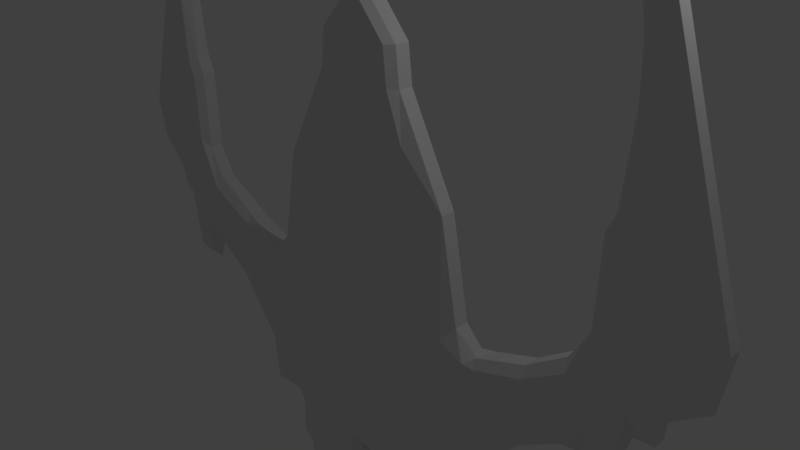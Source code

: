 # Source: AlienShip.blend  (saved by Blender 2.78.0; exported with 4.5.12 LTS)
import bpy
from mathutils import Matrix  # noqa: F401  (used for matrix-valued properties, if any)

bpy.ops.wm.read_factory_settings(use_empty=True)
scene = bpy.context.scene
scene.name = 'Scene'

# ---- collections
col_collection_1 = bpy.data.collections.new('Collection 1'); scene.collection.children.link(col_collection_1)

# ---- materials (node trees are filled in below, after node groups)
mat_material = bpy.data.materials.new('Material')
mat_material.alpha_threshold = 0.0
mat_material.use_transparent_shadow = False
mat_material.roughness = 0.5
mat_material.line_color = (0.0, 0.0, 0.0, 1.0)

# ---- material node trees

# ---- world
world_world = bpy.data.worlds.new('World'); scene.world = world_world
world_world.color = (0.05088, 0.05088, 0.05088)
world_world.use_sun_shadow = False
world_world.sun_shadow_jitter_overblur = 0.0
world_world.cycles.sampling_method = 'MANUAL'

# ---- cameras
cam_camera = bpy.data.cameras.new('Camera')
cam_camera.clip_end = 100.0
cam_camera.lens = 35.0
cam_camera.sensor_width = 32.0
cam_camera.sensor_height = 18.0
cam_camera.ortho_scale = 7.314
cam_camera.dof.focus_distance = 0.0
cam_camera.dof.aperture_fstop = 128.0

# ---- lights
light_lamp = bpy.data.lights.new('Lamp', 'POINT')
light_lamp.transmission_factor = 0.0
light_lamp.cutoff_distance = 30.0
light_lamp.energy = 100.0
light_lamp.shadow_buffer_clip_start = 1.001
light_lamp.shadow_soft_size = 0.1
light_lamp.shadow_maximum_resolution = 0.006
light_lamp.use_absolute_resolution = True

# ---- meshes
me_cube = bpy.data.meshes.new('Cube')
me_cube.from_pydata([(0.6761, 0.0947, 2.362), (0.0002775, 0.0947, 3.431), (0.186, 0.0947, 3.348), (0.6179, 0.0947, 2.86), (-0.0007272, 0.3279, 1.082), (1.374, 0.0947, 1.049), (1.64, 0.0947, -0.3132), (4.005e-05, 0.2541, -2.956), (1.615, 0.06885, -2.93), (1.881, 0.0947, -0.5624), (2.005, 0.06885, -2.913), (0.1214, 0.06885, -3.005), (1.449, 0.06885, -2.988), (0.1048, 0.06885, -3.644), (1.432, 0.06885, -3.628), (0.2959, 0.1878, -3.661), (1.233, 0.1878, -3.652), (0.3441, 0.1966, -3.993), (1.189, 0.2002, -3.98), (2.043, 0.1808, -0.5707), (2.038, 0.02257, -2.19), (2.636, 0.1808, -0.3547), (2.678, 0.06885, -1.418), (3.218, 0.08261, 0.09387), (3.243, 0.06885, -1.052), (3.459, 0.08261, 0.4926), (3.467, 0.06885, -1.028), (4.015, 0.06885, -0.4627), (3.588, 0.06885, -1.112), (3.857, 0.06885, -1.096), (3.484, 0.08261, 1.647), (3.592, 0.08261, 1.872), (3.658, 0.03147, 3.176), (3.417, 0.06111, 4.588), (3.874, 0.06885, 3.932), (4.644, 0.1808, 0.6638), (4.315, 0.06885, -0.4281), (4.331, 0.06885, -0.1298), (4.874, 0.06885, 0.921), (4.771, 0.06885, 0.1447), (0.6761, -0.1029, 2.362), (0.6179, -0.1029, 2.86), (0.0002775, -0.1029, 3.431), (0.186, -0.1029, 3.348), (1.374, -0.1029, 1.049), (1.64, -0.1029, -0.3132), (1.615, -0.09029, -2.93), (-0.0003581, -0.1997, -2.971), (1.881, -0.04414, -0.5624), (2.005, -0.09029, -2.913), (1.449, -0.09029, -2.988), (0.1214, -0.09029, -3.005), (1.432, -0.09029, -3.628), (0.1048, -0.09029, -3.644), (1.233, -0.09029, -3.652), (0.2959, -0.09029, -3.661), (1.224, -0.09029, -4.01), (0.2876, -0.09029, -4.018), (1.972, -0.09558, -0.5707), (2.022, -0.09029, -2.19), (2.636, -0.02911, -0.3547), (2.678, -0.09029, -1.418), (3.218, -0.1016, 0.09387), (3.243, -0.09029, -1.052), (3.459, -0.1016, 0.4926), (3.467, -0.09029, -1.028), (4.015, -0.09029, -0.4627), (3.949, -0.09029, -1.368), (3.492, -0.09029, -1.376), (3.484, -0.1016, 1.647), (3.592, -0.1016, 1.872), (3.658, -0.05044, 3.176), (3.417, -0.04611, 4.588), (3.874, -0.09029, 3.932), (4.331, -0.09029, -0.1298), (4.315, -0.09029, -0.4281), (4.874, -0.09029, 0.921), (4.716, -0.09029, 0.2209), (-0.0007272, 0.1808, 1.409), (8.154e-05, 0.2541, -0.8991), (0.4261, 0.1808, 1.072), (0.4057, 0.1808, -0.2904), (0.5648, -0.1997, 2.362), (0.8052, -0.1997, 1.747), (0.512, -0.1997, 2.86), (9.68e-05, -0.1997, 3.431), (0.08007, -0.1997, 3.348), (1.462, -0.1997, -0.5246), (1.49, -0.1997, -2.672), (1.837, -0.1997, -0.6681), (1.928, -0.1997, -2.827), (1.319, -0.1997, -2.964), (0.2272, -0.1997, -2.976), (1.341, -0.1997, -3.531), (0.2442, -0.1997, -3.534), (1.175, -0.1997, -3.638), (0.368, -0.1997, -3.651), (1.138, -0.1997, -3.875), (0.3549, -0.1997, -3.869), (1.982, -0.1664, -0.6956), (2.003, -0.1997, -2.138), (2.632, -0.1107, -0.5085), (2.649, -0.1997, -1.307), (3.256, -0.1997, -0.05515), (3.214, -0.1997, -0.9467), (3.565, -0.199, 0.6335), (3.572, -0.199, -0.6248), (4.025, -0.199, -0.1572), (3.867, -0.1997, -1.209), (3.617, -0.1997, -1.256), (3.585, -0.199, 1.589), (3.675, -0.199, 1.775), (3.73, -0.199, 2.855), (3.648, -0.1346, 3.766), (4.287, -0.199, 0.1183), (4.193, -0.1997, -0.06881), (4.736, -0.199, 0.9882), (4.583, -0.2103, 0.3943), (0.6576, 0.299, -0.2883), (0.6577, 0.1808, 1.066), (0.8673, 0.1808, -2.949), (0.8586, 0.1808, -2.995), (0.5422, 0.299, -2.957), (0.5379, 0.1808, -2.999), (1.292, 0.1323, 0.4503), (3.463, 0.2326, -0.3529), (1.916, 0.2451, -1.226), (4.088, 0.2338, 1.934), (3.885, 0.3082, 0.5871), (1.56, 0.2961, -1.354)], [], [(9, 58, 19), (126, 20, 10), (25, 62, 64), (94, 51, 53), (0, 44, 5), (127, 32, 33), (59, 90, 49), (43, 84, 41), (24, 126, 125), (71, 113, 72), (89, 58, 48), (90, 46, 49), (54, 97, 56), (45, 89, 48), (42, 86, 43), (34, 76, 38), (71, 32, 70), (65, 104, 63), (44, 40, 83), (55, 94, 53), (66, 29, 27), (28, 65, 26), (26, 29, 28), (97, 57, 56), (14, 54, 16), (121, 13, 123), (38, 77, 39), (69, 111, 70), (0, 41, 40), (67, 28, 29), (39, 74, 37), (50, 93, 52), (45, 5, 44), (43, 1, 42), (30, 64, 69), (61, 24, 63), (55, 13, 15), (72, 34, 33), (80, 4, 78), (46, 10, 49), (11, 53, 51), (60, 23, 21), (25, 128, 125), (116, 76, 73), (66, 36, 75), (88, 50, 46), (66, 108, 67), (17, 55, 15), (92, 47, 51), (15, 18, 17), (82, 83, 40), (61, 100, 59), (20, 49, 10), (56, 17, 18), (61, 20, 22), (93, 54, 52), (74, 115, 75), (101, 103, 60), (129, 126, 10), (75, 107, 66), (0, 119, 78), (118, 79, 81), (65, 24, 26), (13, 11, 123), (127, 38, 35), (14, 50, 52), (11, 47, 7), (123, 122, 121), (37, 36, 27), (35, 38, 39), (59, 100, 90), (71, 112, 113), (89, 99, 58), (90, 88, 46), (45, 87, 89), (42, 85, 86), (65, 106, 104), (103, 105, 64), (55, 96, 94), (66, 67, 29), (28, 68, 65), (38, 76, 77), (39, 77, 74), (122, 79, 118), (77, 114, 74), (119, 118, 81), (74, 36, 37), (21, 125, 126), (63, 102, 61), (88, 91, 50), (66, 107, 108), (61, 102, 100), (120, 124, 129), (93, 95, 54), (6, 48, 9), (116, 112, 111), (67, 109, 68), (126, 9, 19), (70, 112, 71), (13, 16, 15), (46, 12, 8), (31, 69, 70), (98, 55, 57), (10, 8, 12), (19, 60, 21), (105, 69, 64), (76, 117, 77), (85, 42, 78), (109, 65, 68), (58, 101, 60), (54, 18, 16), (3, 43, 41), (9, 48, 58), (25, 23, 62), (94, 92, 51), (0, 40, 44), (43, 86, 84), (37, 27, 125), (27, 26, 125), (35, 39, 37), (125, 128, 37), (20, 126, 22), (26, 24, 125), (22, 126, 24), (128, 35, 37), (54, 95, 97), (34, 73, 76), (71, 72, 32), (32, 31, 70), (72, 33, 32), (83, 87, 44), (45, 44, 87), (26, 27, 29), (97, 98, 57), (14, 52, 54), (121, 14, 13), (69, 110, 111), (0, 3, 41), (67, 68, 28), (50, 91, 93), (45, 6, 5), (43, 2, 1), (30, 25, 64), (61, 22, 24), (55, 53, 13), (72, 73, 34), (46, 8, 10), (11, 13, 53), (60, 62, 23), (25, 30, 128), (31, 32, 127), (127, 128, 30), (125, 23, 25), (30, 31, 127), (66, 27, 36), (17, 57, 55), (15, 16, 18), (40, 41, 82), (84, 82, 41), (20, 59, 49), (56, 57, 17), (61, 59, 20), (74, 114, 115), (62, 60, 103), (103, 64, 62), (10, 12, 129), (120, 129, 12), (75, 115, 107), (0, 5, 119), (6, 9, 129), (126, 129, 9), (120, 12, 121), (6, 129, 124), (12, 14, 121), (5, 6, 124), (124, 120, 118), (121, 122, 120), (119, 81, 80), (122, 118, 120), (5, 124, 119), (2, 3, 0), (78, 1, 0), (79, 4, 81), (80, 78, 119), (124, 118, 119), (81, 4, 80), (1, 2, 0), (65, 63, 24), (127, 33, 34), (34, 38, 127), (35, 128, 127), (14, 12, 50), (11, 51, 47), (123, 11, 122), (7, 122, 11), (122, 7, 79), (77, 117, 114), (74, 75, 36), (126, 19, 21), (21, 23, 125), (63, 104, 102), (6, 45, 48), (87, 47, 92), (82, 84, 86), (86, 85, 82), (92, 94, 96), (85, 47, 82), (83, 47, 87), (82, 47, 83), (96, 98, 97), (87, 92, 88), (89, 87, 100), (96, 97, 95), (95, 93, 91), (88, 90, 100), (96, 95, 92), (88, 100, 87), (95, 91, 92), (99, 89, 100), (101, 99, 102), (91, 88, 92), (102, 104, 101), (106, 109, 108), (107, 115, 114), (106, 108, 107), (99, 100, 102), (104, 103, 101), (114, 117, 105), (106, 107, 103), (103, 104, 106), (111, 110, 116), (103, 107, 105), (105, 107, 114), (117, 116, 105), (73, 72, 113), (73, 113, 112), (110, 105, 116), (73, 112, 116), (67, 108, 109), (70, 111, 112), (13, 14, 16), (46, 50, 12), (31, 30, 69), (98, 96, 55), (19, 58, 60), (105, 110, 69), (76, 116, 117), (78, 4, 79), (79, 7, 47), (47, 85, 78), (42, 1, 78), (78, 79, 47), (109, 106, 65), (58, 99, 101), (54, 56, 18), (3, 2, 43)])
me_cube.materials.append(mat_material)
me_cube.use_remesh_preserve_volume = False
me_cube.use_remesh_preserve_attributes = False
me_cube.use_mirror_vertex_groups = False
me_cube.update()

# ---- objects
ob_cube = bpy.data.objects.new('Cube', me_cube)
ob_lamp = bpy.data.objects.new('Lamp', light_lamp)
ob_camera = bpy.data.objects.new('Camera', cam_camera)

# ---- transforms, parenting, visibility, modifiers, constraints
ob_cube.location = (0.0, 0.0, 0.0)
ob_cube.lock_rotations_4d = False
ob_cube.empty_display_type = 'ARROWS'
ob_cube.lineart.crease_threshold = 0.0
_m = ob_cube.modifiers.new('Mirror', 'MIRROR')
ob_lamp.location = (4.076, 1.005, 5.904)
ob_lamp.rotation_euler = (0.6503, 0.05522, 1.866)
ob_lamp.lock_rotations_4d = False
ob_lamp.empty_display_type = 'ARROWS'
ob_lamp.color = (0.0, 0.0, 0.0, 0.0)
ob_lamp.lineart.crease_threshold = 0.0
ob_camera.location = (7.481, -6.508, 5.344)
ob_camera.rotation_euler = (1.109, 0.0, 0.8149)
ob_camera.lock_rotations_4d = False
ob_camera.empty_display_type = 'ARROWS'
ob_camera.color = (0.0, 0.0, 0.0, 0.0)
ob_camera.display_type = 'WIRE'
ob_camera.lineart.crease_threshold = 0.0

# ---- collection membership
col_collection_1.objects.link(ob_cube)
col_collection_1.objects.link(ob_lamp)
col_collection_1.objects.link(ob_camera)

# ---- scene / render settings (as saved in the file)
scene.camera = ob_camera
scene.frame_start = 1; scene.frame_end = 250; scene.frame_set(1)
scene.render.engine = 'BLENDER_EEVEE_NEXT'
scene.render.resolution_percentage = 50
scene.render.dither_intensity = 0.0
scene.cycles.use_denoising = False
scene.cycles.samples = 128
scene.cycles.sampling_pattern = 'TABULATED_SOBOL'
scene.cycles.light_sampling_threshold = 0.0
scene.cycles.use_adaptive_sampling = False
scene.cycles.use_light_tree = False
scene.cycles.blur_glossy = 0.0
scene.cycles.sample_clamp_indirect = 0.0
scene.view_settings.view_transform = 'Standard'
bpy.context.view_layer.update()
